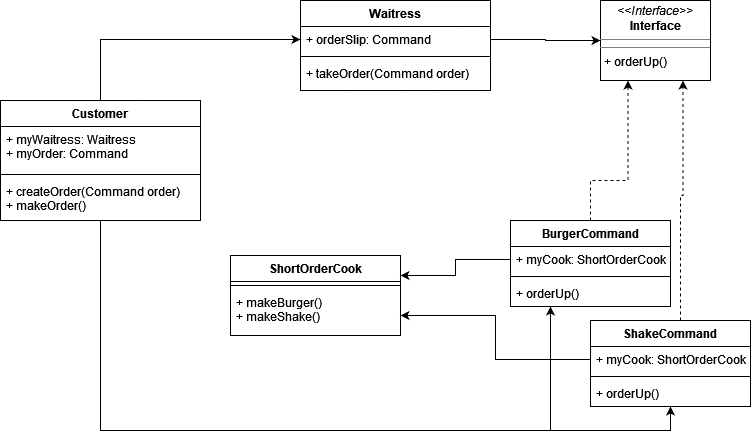

The diagram above was exported from draw.io. Its source (the exported page's mxGraphModel, read from the mxfile embedded in the PNG):
<mxGraphModel dx="2062" dy="1140" grid="1" gridSize="10" guides="1" tooltips="1" connect="1" arrows="1" fold="1" page="1" pageScale="1" pageWidth="827" pageHeight="1169" math="0" shadow="0">
  <root>
    <mxCell id="WIyWlLk6GJQsqaUBKTNV-0" />
    <mxCell id="WIyWlLk6GJQsqaUBKTNV-1" parent="WIyWlLk6GJQsqaUBKTNV-0" />
    <mxCell id="k19PgvQ9RCyfHWW44UzP-36" style="edgeStyle=orthogonalEdgeStyle;rounded=0;orthogonalLoop=1;jettySize=auto;html=1;entryX=0.5;entryY=1;entryDx=0;entryDy=0;" edge="1" parent="WIyWlLk6GJQsqaUBKTNV-1" source="k19PgvQ9RCyfHWW44UzP-1" target="k19PgvQ9RCyfHWW44UzP-28">
      <mxGeometry relative="1" as="geometry">
        <mxPoint x="220" y="800" as="targetPoint" />
        <Array as="points">
          <mxPoint x="150" y="720" />
          <mxPoint x="720" y="720" />
        </Array>
      </mxGeometry>
    </mxCell>
    <mxCell id="k19PgvQ9RCyfHWW44UzP-37" style="edgeStyle=orthogonalEdgeStyle;rounded=0;orthogonalLoop=1;jettySize=auto;html=1;entryX=0.25;entryY=1;entryDx=0;entryDy=0;" edge="1" parent="WIyWlLk6GJQsqaUBKTNV-1" source="k19PgvQ9RCyfHWW44UzP-1" target="k19PgvQ9RCyfHWW44UzP-17">
      <mxGeometry relative="1" as="geometry">
        <Array as="points">
          <mxPoint x="150" y="720" />
          <mxPoint x="600" y="720" />
        </Array>
      </mxGeometry>
    </mxCell>
    <mxCell id="k19PgvQ9RCyfHWW44UzP-38" style="edgeStyle=orthogonalEdgeStyle;rounded=0;orthogonalLoop=1;jettySize=auto;html=1;entryX=0;entryY=0.5;entryDx=0;entryDy=0;" edge="1" parent="WIyWlLk6GJQsqaUBKTNV-1" source="k19PgvQ9RCyfHWW44UzP-1" target="k19PgvQ9RCyfHWW44UzP-22">
      <mxGeometry relative="1" as="geometry" />
    </mxCell>
    <mxCell id="k19PgvQ9RCyfHWW44UzP-1" value="Customer" style="swimlane;fontStyle=1;align=center;verticalAlign=top;childLayout=stackLayout;horizontal=1;startSize=26;horizontalStack=0;resizeParent=1;resizeParentMax=0;resizeLast=0;collapsible=1;marginBottom=0;" vertex="1" parent="WIyWlLk6GJQsqaUBKTNV-1">
      <mxGeometry x="50" y="390" width="200" height="120" as="geometry" />
    </mxCell>
    <mxCell id="k19PgvQ9RCyfHWW44UzP-2" value="+ myWaitress: Waitress&#10;+ myOrder: Command" style="text;strokeColor=none;fillColor=none;align=left;verticalAlign=top;spacingLeft=4;spacingRight=4;overflow=hidden;rotatable=0;points=[[0,0.5],[1,0.5]];portConstraint=eastwest;" vertex="1" parent="k19PgvQ9RCyfHWW44UzP-1">
      <mxGeometry y="26" width="200" height="44" as="geometry" />
    </mxCell>
    <mxCell id="k19PgvQ9RCyfHWW44UzP-3" value="" style="line;strokeWidth=1;fillColor=none;align=left;verticalAlign=middle;spacingTop=-1;spacingLeft=3;spacingRight=3;rotatable=0;labelPosition=right;points=[];portConstraint=eastwest;strokeColor=inherit;" vertex="1" parent="k19PgvQ9RCyfHWW44UzP-1">
      <mxGeometry y="70" width="200" height="8" as="geometry" />
    </mxCell>
    <mxCell id="k19PgvQ9RCyfHWW44UzP-4" value="+ createOrder(Command order)&#10;+ makeOrder()&#10;" style="text;strokeColor=none;fillColor=none;align=left;verticalAlign=top;spacingLeft=4;spacingRight=4;overflow=hidden;rotatable=0;points=[[0,0.5],[1,0.5]];portConstraint=eastwest;" vertex="1" parent="k19PgvQ9RCyfHWW44UzP-1">
      <mxGeometry y="78" width="200" height="42" as="geometry" />
    </mxCell>
    <mxCell id="k19PgvQ9RCyfHWW44UzP-9" value="ShortOrderCook" style="swimlane;fontStyle=1;align=center;verticalAlign=top;childLayout=stackLayout;horizontal=1;startSize=26;horizontalStack=0;resizeParent=1;resizeParentMax=0;resizeLast=0;collapsible=1;marginBottom=0;" vertex="1" parent="WIyWlLk6GJQsqaUBKTNV-1">
      <mxGeometry x="280" y="545" width="170" height="80" as="geometry" />
    </mxCell>
    <mxCell id="k19PgvQ9RCyfHWW44UzP-11" value="" style="line;strokeWidth=1;fillColor=none;align=left;verticalAlign=middle;spacingTop=-1;spacingLeft=3;spacingRight=3;rotatable=0;labelPosition=right;points=[];portConstraint=eastwest;strokeColor=inherit;" vertex="1" parent="k19PgvQ9RCyfHWW44UzP-9">
      <mxGeometry y="26" width="170" height="8" as="geometry" />
    </mxCell>
    <mxCell id="k19PgvQ9RCyfHWW44UzP-12" value="+ makeBurger()&#10;+ makeShake()&#10;" style="text;strokeColor=none;fillColor=none;align=left;verticalAlign=top;spacingLeft=4;spacingRight=4;overflow=hidden;rotatable=0;points=[[0,0.5],[1,0.5]];portConstraint=eastwest;" vertex="1" parent="k19PgvQ9RCyfHWW44UzP-9">
      <mxGeometry y="34" width="170" height="46" as="geometry" />
    </mxCell>
    <mxCell id="k19PgvQ9RCyfHWW44UzP-32" style="edgeStyle=orthogonalEdgeStyle;rounded=0;orthogonalLoop=1;jettySize=auto;html=1;entryX=0.25;entryY=1;entryDx=0;entryDy=0;exitX=0.5;exitY=0;exitDx=0;exitDy=0;dashed=1;" edge="1" parent="WIyWlLk6GJQsqaUBKTNV-1" source="k19PgvQ9RCyfHWW44UzP-17" target="k19PgvQ9RCyfHWW44UzP-26">
      <mxGeometry relative="1" as="geometry">
        <Array as="points">
          <mxPoint x="640" y="470" />
          <mxPoint x="678" y="470" />
        </Array>
      </mxGeometry>
    </mxCell>
    <mxCell id="k19PgvQ9RCyfHWW44UzP-17" value="BurgerCommand" style="swimlane;fontStyle=1;align=center;verticalAlign=top;childLayout=stackLayout;horizontal=1;startSize=26;horizontalStack=0;resizeParent=1;resizeParentMax=0;resizeLast=0;collapsible=1;marginBottom=0;" vertex="1" parent="WIyWlLk6GJQsqaUBKTNV-1">
      <mxGeometry x="560" y="510" width="160" height="86" as="geometry" />
    </mxCell>
    <mxCell id="k19PgvQ9RCyfHWW44UzP-18" value="+ myCook: ShortOrderCook" style="text;strokeColor=none;fillColor=none;align=left;verticalAlign=top;spacingLeft=4;spacingRight=4;overflow=hidden;rotatable=0;points=[[0,0.5],[1,0.5]];portConstraint=eastwest;" vertex="1" parent="k19PgvQ9RCyfHWW44UzP-17">
      <mxGeometry y="26" width="160" height="26" as="geometry" />
    </mxCell>
    <mxCell id="k19PgvQ9RCyfHWW44UzP-19" value="" style="line;strokeWidth=1;fillColor=none;align=left;verticalAlign=middle;spacingTop=-1;spacingLeft=3;spacingRight=3;rotatable=0;labelPosition=right;points=[];portConstraint=eastwest;strokeColor=inherit;" vertex="1" parent="k19PgvQ9RCyfHWW44UzP-17">
      <mxGeometry y="52" width="160" height="8" as="geometry" />
    </mxCell>
    <mxCell id="k19PgvQ9RCyfHWW44UzP-20" value="+ orderUp()" style="text;strokeColor=none;fillColor=none;align=left;verticalAlign=top;spacingLeft=4;spacingRight=4;overflow=hidden;rotatable=0;points=[[0,0.5],[1,0.5]];portConstraint=eastwest;" vertex="1" parent="k19PgvQ9RCyfHWW44UzP-17">
      <mxGeometry y="60" width="160" height="26" as="geometry" />
    </mxCell>
    <mxCell id="k19PgvQ9RCyfHWW44UzP-21" value="Waitress" style="swimlane;fontStyle=1;align=center;verticalAlign=top;childLayout=stackLayout;horizontal=1;startSize=26;horizontalStack=0;resizeParent=1;resizeParentMax=0;resizeLast=0;collapsible=1;marginBottom=0;" vertex="1" parent="WIyWlLk6GJQsqaUBKTNV-1">
      <mxGeometry x="350" y="290" width="190" height="90" as="geometry" />
    </mxCell>
    <mxCell id="k19PgvQ9RCyfHWW44UzP-22" value="+ orderSlip: Command" style="text;strokeColor=none;fillColor=none;align=left;verticalAlign=top;spacingLeft=4;spacingRight=4;overflow=hidden;rotatable=0;points=[[0,0.5],[1,0.5]];portConstraint=eastwest;" vertex="1" parent="k19PgvQ9RCyfHWW44UzP-21">
      <mxGeometry y="26" width="190" height="26" as="geometry" />
    </mxCell>
    <mxCell id="k19PgvQ9RCyfHWW44UzP-23" value="" style="line;strokeWidth=1;fillColor=none;align=left;verticalAlign=middle;spacingTop=-1;spacingLeft=3;spacingRight=3;rotatable=0;labelPosition=right;points=[];portConstraint=eastwest;strokeColor=inherit;" vertex="1" parent="k19PgvQ9RCyfHWW44UzP-21">
      <mxGeometry y="52" width="190" height="8" as="geometry" />
    </mxCell>
    <mxCell id="k19PgvQ9RCyfHWW44UzP-24" value="+ takeOrder(Command order)&#10;" style="text;strokeColor=none;fillColor=none;align=left;verticalAlign=top;spacingLeft=4;spacingRight=4;overflow=hidden;rotatable=0;points=[[0,0.5],[1,0.5]];portConstraint=eastwest;" vertex="1" parent="k19PgvQ9RCyfHWW44UzP-21">
      <mxGeometry y="60" width="190" height="30" as="geometry" />
    </mxCell>
    <mxCell id="k19PgvQ9RCyfHWW44UzP-26" value="&lt;p style=&quot;margin:0px;margin-top:4px;text-align:center;&quot;&gt;&lt;i&gt;&amp;lt;&amp;lt;Interface&amp;gt;&amp;gt;&lt;/i&gt;&lt;br&gt;&lt;b&gt;Interface&lt;/b&gt;&lt;/p&gt;&lt;hr size=&quot;1&quot;&gt;&lt;hr size=&quot;1&quot;&gt;&lt;p style=&quot;margin:0px;margin-left:4px;&quot;&gt;+ orderUp()&lt;/p&gt;" style="verticalAlign=top;align=left;overflow=fill;fontSize=12;fontFamily=Helvetica;html=1;" vertex="1" parent="WIyWlLk6GJQsqaUBKTNV-1">
      <mxGeometry x="650" y="290" width="110" height="80" as="geometry" />
    </mxCell>
    <mxCell id="k19PgvQ9RCyfHWW44UzP-27" style="edgeStyle=orthogonalEdgeStyle;rounded=0;orthogonalLoop=1;jettySize=auto;html=1;entryX=0;entryY=0.5;entryDx=0;entryDy=0;" edge="1" parent="WIyWlLk6GJQsqaUBKTNV-1" source="k19PgvQ9RCyfHWW44UzP-22" target="k19PgvQ9RCyfHWW44UzP-26">
      <mxGeometry relative="1" as="geometry" />
    </mxCell>
    <mxCell id="k19PgvQ9RCyfHWW44UzP-33" style="edgeStyle=orthogonalEdgeStyle;rounded=0;orthogonalLoop=1;jettySize=auto;html=1;entryX=0.75;entryY=1;entryDx=0;entryDy=0;dashed=1;" edge="1" parent="WIyWlLk6GJQsqaUBKTNV-1" source="k19PgvQ9RCyfHWW44UzP-28" target="k19PgvQ9RCyfHWW44UzP-26">
      <mxGeometry relative="1" as="geometry">
        <Array as="points">
          <mxPoint x="730" y="485" />
          <mxPoint x="733" y="485" />
        </Array>
      </mxGeometry>
    </mxCell>
    <mxCell id="k19PgvQ9RCyfHWW44UzP-28" value="ShakeCommand" style="swimlane;fontStyle=1;align=center;verticalAlign=top;childLayout=stackLayout;horizontal=1;startSize=26;horizontalStack=0;resizeParent=1;resizeParentMax=0;resizeLast=0;collapsible=1;marginBottom=0;" vertex="1" parent="WIyWlLk6GJQsqaUBKTNV-1">
      <mxGeometry x="640" y="610" width="160" height="86" as="geometry" />
    </mxCell>
    <mxCell id="k19PgvQ9RCyfHWW44UzP-29" value="+ myCook: ShortOrderCook" style="text;strokeColor=none;fillColor=none;align=left;verticalAlign=top;spacingLeft=4;spacingRight=4;overflow=hidden;rotatable=0;points=[[0,0.5],[1,0.5]];portConstraint=eastwest;" vertex="1" parent="k19PgvQ9RCyfHWW44UzP-28">
      <mxGeometry y="26" width="160" height="26" as="geometry" />
    </mxCell>
    <mxCell id="k19PgvQ9RCyfHWW44UzP-30" value="" style="line;strokeWidth=1;fillColor=none;align=left;verticalAlign=middle;spacingTop=-1;spacingLeft=3;spacingRight=3;rotatable=0;labelPosition=right;points=[];portConstraint=eastwest;strokeColor=inherit;" vertex="1" parent="k19PgvQ9RCyfHWW44UzP-28">
      <mxGeometry y="52" width="160" height="8" as="geometry" />
    </mxCell>
    <mxCell id="k19PgvQ9RCyfHWW44UzP-31" value="+ orderUp()" style="text;strokeColor=none;fillColor=none;align=left;verticalAlign=top;spacingLeft=4;spacingRight=4;overflow=hidden;rotatable=0;points=[[0,0.5],[1,0.5]];portConstraint=eastwest;" vertex="1" parent="k19PgvQ9RCyfHWW44UzP-28">
      <mxGeometry y="60" width="160" height="26" as="geometry" />
    </mxCell>
    <mxCell id="k19PgvQ9RCyfHWW44UzP-34" style="edgeStyle=orthogonalEdgeStyle;rounded=0;orthogonalLoop=1;jettySize=auto;html=1;entryX=1;entryY=0.25;entryDx=0;entryDy=0;" edge="1" parent="WIyWlLk6GJQsqaUBKTNV-1" source="k19PgvQ9RCyfHWW44UzP-18" target="k19PgvQ9RCyfHWW44UzP-9">
      <mxGeometry relative="1" as="geometry" />
    </mxCell>
    <mxCell id="k19PgvQ9RCyfHWW44UzP-35" style="edgeStyle=orthogonalEdgeStyle;rounded=0;orthogonalLoop=1;jettySize=auto;html=1;entryX=1;entryY=0.75;entryDx=0;entryDy=0;" edge="1" parent="WIyWlLk6GJQsqaUBKTNV-1" source="k19PgvQ9RCyfHWW44UzP-29" target="k19PgvQ9RCyfHWW44UzP-9">
      <mxGeometry relative="1" as="geometry" />
    </mxCell>
  </root>
</mxGraphModel>